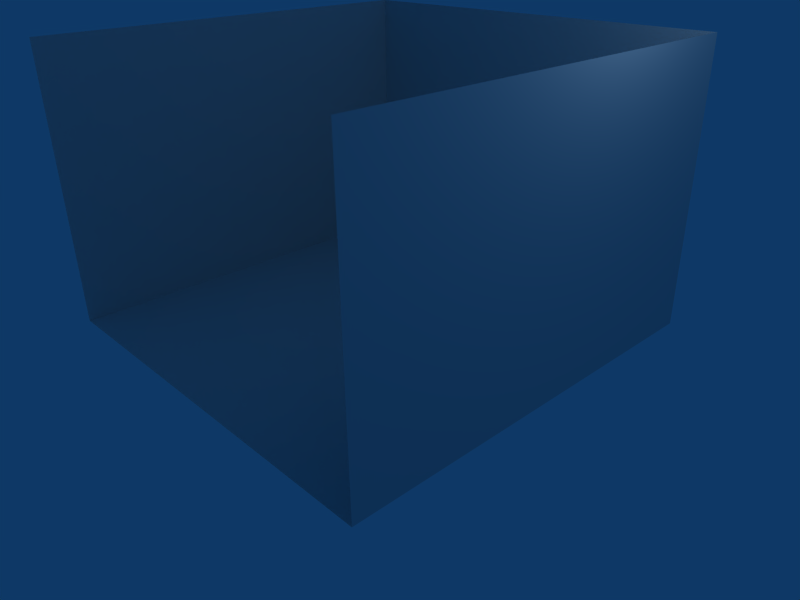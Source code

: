 # Source: irrbTut2.blend  (saved by Blender 2.48.1; exported with 4.5.12 LTS)
import bpy
from mathutils import Matrix  # noqa: F401  (used for matrix-valued properties, if any)

bpy.ops.wm.read_factory_settings(use_empty=True)
scene = bpy.context.scene
scene.name = 'Scene'

# ---- collections
col_collection_1 = bpy.data.collections.new('Collection 1'); scene.collection.children.link(col_collection_1)

# ---- world
world_world = bpy.data.worlds.new('World'); scene.world = world_world
world_world.color = (0.05656, 0.2208, 0.4)
world_world.use_sun_shadow = False
world_world.sun_shadow_jitter_overblur = 0.0
world_world.cycles.sampling_method = 'MANUAL'
world_world.cycles.sample_map_resolution = 256

# ---- cameras
cam_camera = bpy.data.cameras.new('Camera')
cam_camera.passepartout_alpha = 0.2
cam_camera.clip_end = 100.0
cam_camera.lens = 35.0
cam_camera.ortho_scale = 7.314
cam_camera.show_passepartout = False
cam_camera.show_safe_areas = True
cam_camera.dof.focus_distance = 0.0
cam_camera.dof.aperture_fstop = 128.0

# ---- lights
light_spot = bpy.data.lights.new('Spot', 'POINT')
light_spot.transmission_factor = 0.0
light_spot.cutoff_distance = 30.0
light_spot.energy = 100.0
light_spot.shadow_buffer_clip_start = 1.001
light_spot.shadow_soft_size = 1.0
light_spot.shadow_maximum_resolution = 0.006
light_spot.use_absolute_resolution = True
light_spot.cycles.use_multiple_importance_sampling = False

# ---- meshes
me_cube = bpy.data.meshes.new('Cube')
me_cube.from_pydata([(2.964, 2.964, -2.964), (2.964, -2.964, -2.964), (-2.964, -2.964, -2.964), (-2.964, 2.964, -2.964), (2.964, 2.964, 0.9961), (2.964, -2.964, 0.9961), (-2.964, -2.964, 0.9961), (-2.964, 2.964, 0.9961), (2.964, -2.964, -1.439), (2.964, 2.964, -1.439), (-2.964, -2.964, -1.439), (-2.964, 2.964, -1.439)], [], [(0, 3, 2, 1), (0, 1, 8, 9), (9, 8, 5, 4), (2, 3, 11, 10), (10, 11, 7, 6), (4, 7, 11, 9), (3, 0, 9, 11)])
_uv = me_cube.uv_layers.new(name='UVTex')
_uv.uv.foreach_set('vector', [-0.7962, -0.7962, 1.796, -0.7962, 1.796, 1.796, -0.7962, 1.796, 2.139, 0.00401, 5.417, 0.00401, 5.417, 1.002, 2.139, 1.002, 0.9987, 2.384e-07, 1.996, 5.96e-08, 1.996, 1.0, 0.9987, 1.0, -4.419, 0.00401, -1.14, 0.00401, -1.14, 1.002, -4.419, 1.002, -0.9961, 0.0, 0.001309, 2.384e-07, 0.001308, 1.0, -0.9961, 1.0, 0.9987, 1.0, 0.001308, 1.0, 0.001309, 2.384e-07, 0.9987, 2.384e-07, -1.14, 0.00401, 2.139, 0.00401, 2.139, 1.002, -1.14, 1.002])
me_cube.materials.append(None)
me_cube.use_remesh_preserve_volume = False
me_cube.use_remesh_preserve_attributes = False
me_cube.use_mirror_vertex_groups = False
me_cube.update()

# ---- objects
ob_cube = bpy.data.objects.new('Cube', me_cube)
ob_lamp = bpy.data.objects.new('Lamp', light_spot)
ob_camera = bpy.data.objects.new('Camera', cam_camera)

# ---- transforms, parenting, visibility, modifiers, constraints
ob_cube.location = (0.0, 0.0, 3.027)
ob_cube.lock_rotations_4d = False
ob_cube.empty_display_type = 'ARROWS'
ob_cube.color = (0.0, 0.0, 0.0, 1.0)
ob_cube.lineart.crease_threshold = 0.0
ob_lamp.location = (4.076, 1.005, 5.904)
ob_lamp.rotation_euler = (0.6503, 0.05522, 1.866)
ob_lamp.lock_rotations_4d = False
ob_lamp.empty_display_type = 'ARROWS'
ob_lamp.color = (0.0, 0.0, 0.0, 0.0)
ob_lamp.lineart.crease_threshold = 0.0
ob_camera.location = (7.481, -6.508, 5.344)
ob_camera.rotation_euler = (1.109, 0.01082, 0.8149)
ob_camera.lock_rotations_4d = False
ob_camera.empty_display_type = 'ARROWS'
ob_camera.color = (0.0, 0.0, 0.0, 0.0)
ob_camera.display_type = 'WIRE'
ob_camera.lineart.crease_threshold = 0.0

# ---- collection membership
col_collection_1.objects.link(ob_cube)
col_collection_1.objects.link(ob_lamp)
col_collection_1.objects.link(ob_camera)

# ---- scene / render settings (as saved in the file)
scene.camera = ob_camera
scene.frame_start = 1; scene.frame_end = 250; scene.frame_set(1)
scene.render.engine = 'BLENDER_EEVEE_NEXT'
scene.render.image_settings.file_format = 'JPEG'
scene.render.image_settings.color_mode = 'RGB'
scene.render.image_settings.compression = 90
scene.render.resolution_x = 800
scene.render.resolution_y = 600
scene.render.pixel_aspect_x = 100.0
scene.render.pixel_aspect_y = 100.0
scene.render.fps = 25
scene.render.dither_intensity = 0.0
scene.render.use_compositing = False
scene.render.use_sequencer = False
scene.render.bake_margin = 2
scene.render.bake_bias = 0.0
scene.render.use_stamp_time = False
scene.render.use_stamp_date = False
scene.render.use_stamp_frame = False
scene.render.use_stamp_camera = False
scene.render.use_stamp_scene = False
scene.render.use_stamp_filename = False
scene.render.use_stamp_render_time = False
scene.render.stamp_font_size = 0
scene.cycles.use_denoising = False
scene.cycles.samples = 10
scene.cycles.sampling_pattern = 'TABULATED_SOBOL'
scene.cycles.light_sampling_threshold = 0.0
scene.cycles.use_adaptive_sampling = False
scene.cycles.use_light_tree = False
scene.cycles.blur_glossy = 0.0
scene.cycles.volume_bounces = 1
scene.cycles.pixel_filter_type = 'GAUSSIAN'
scene.cycles.sample_clamp_indirect = 0.0
scene.view_settings.view_transform = 'Raw'
bpy.context.view_layer.update()
